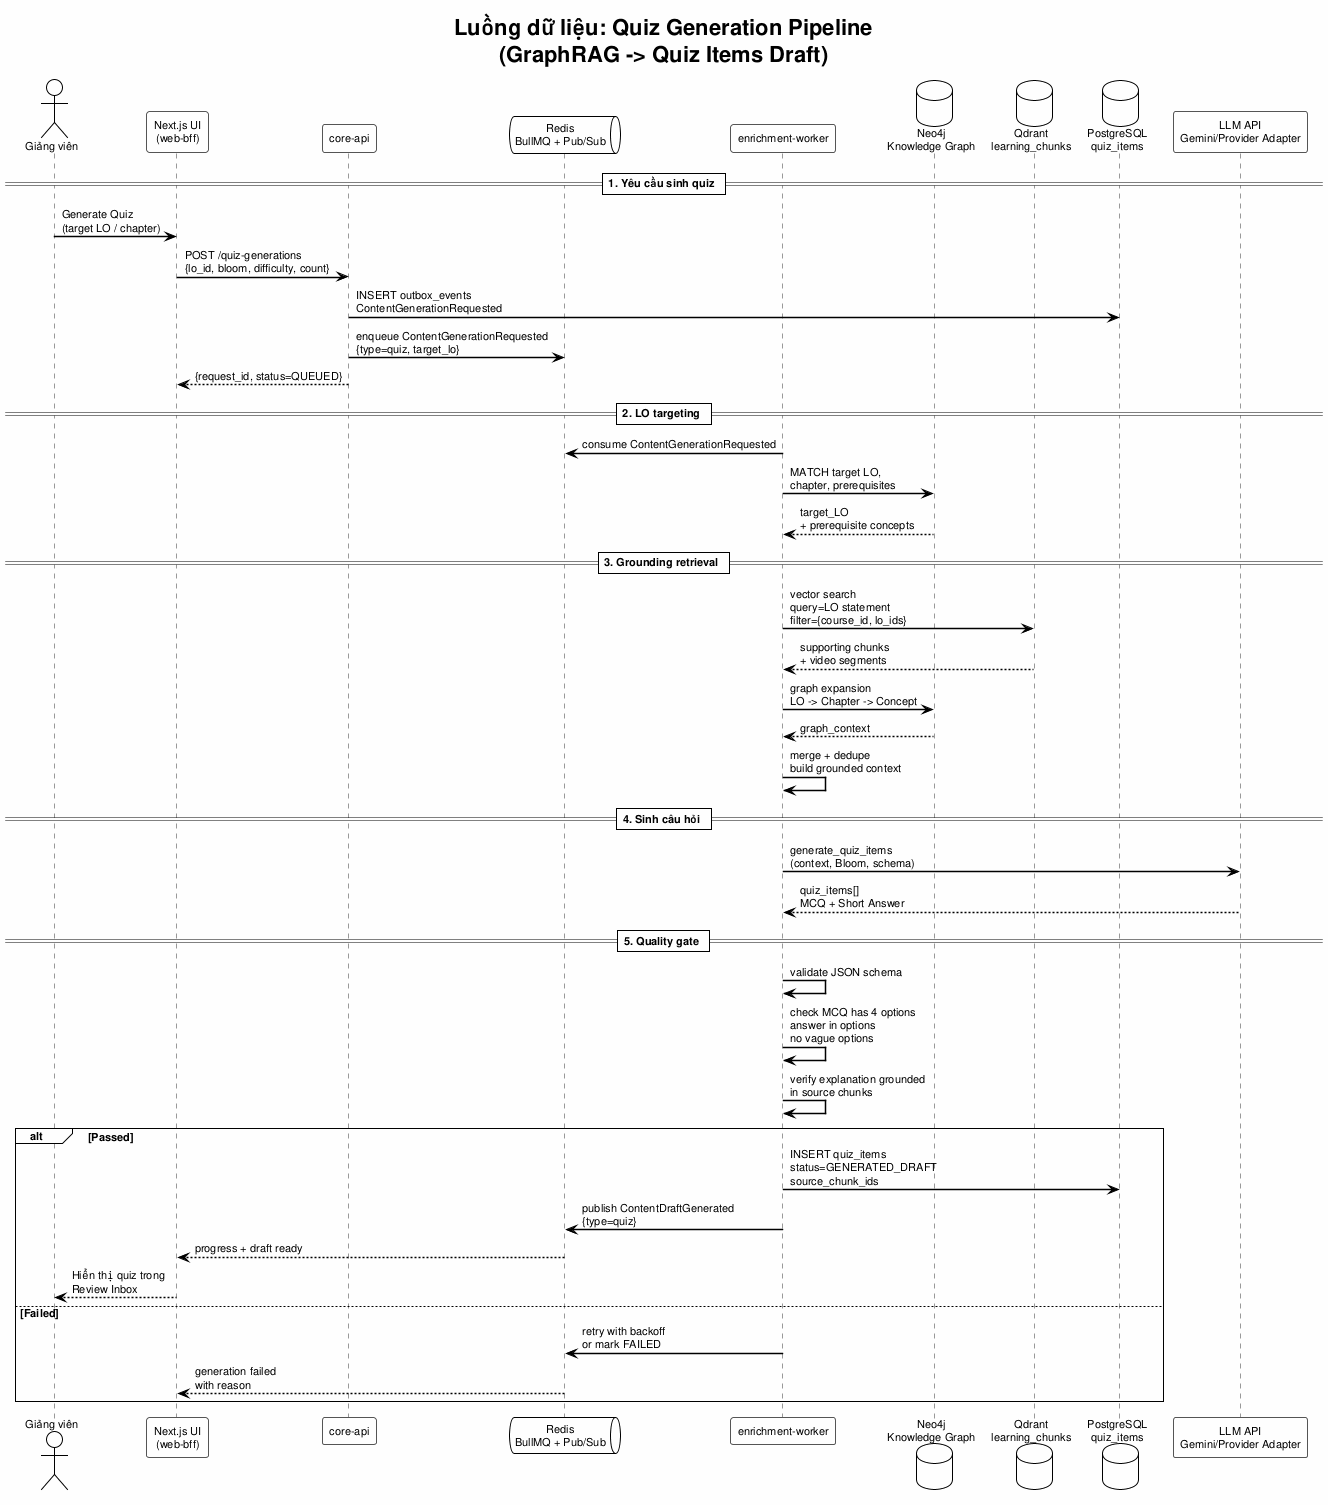

The diagram above was rendered by PlantUML. Its source (embedded in the PNG):
@startuml dataflow_quiz_generation_pipeline
!theme plain
skinparam backgroundColor #FEFEFE
skinparam defaultFontName Arial
skinparam defaultFontSize 11
skinparam SequenceArrowThickness 1.5
skinparam SequenceParticipantBorderColor #555555
skinparam SequenceLifeLineBorderColor #999999

title Luồng dữ liệu: Quiz Generation Pipeline\n(GraphRAG -> Quiz Items Draft)

actor "Giảng viên" as GV
participant "Next.js UI\n(web-bff)" as Web
participant "core-api" as Core
queue "Redis\nBullMQ + Pub/Sub" as Redis
participant "enrichment-worker" as Enrich
database "Neo4j\nKnowledge Graph" as Neo4j
database "Qdrant\nlearning_chunks" as Qdrant
database "PostgreSQL\nquiz_items" as PG
participant "LLM API\nGemini/Provider Adapter" as LLM

== 1. Yêu cầu sinh quiz ==
GV -> Web : Generate Quiz\n(target LO / chapter)
Web -> Core : POST /quiz-generations\n{lo_id, bloom, difficulty, count}
Core -> PG : INSERT outbox_events\nContentGenerationRequested
Core -> Redis : enqueue ContentGenerationRequested\n{type=quiz, target_lo}
Core --> Web : {request_id, status=QUEUED}

== 2. LO targeting ==
Enrich -> Redis : consume ContentGenerationRequested
Enrich -> Neo4j : MATCH target LO,\nchapter, prerequisites
Neo4j --> Enrich : target_LO\n+ prerequisite concepts

== 3. Grounding retrieval ==
Enrich -> Qdrant : vector search\nquery=LO statement\nfilter={course_id, lo_ids}
Qdrant --> Enrich : supporting chunks\n+ video segments
Enrich -> Neo4j : graph expansion\nLO -> Chapter -> Concept
Neo4j --> Enrich : graph_context
Enrich -> Enrich : merge + dedupe\nbuild grounded context

== 4. Sinh câu hỏi ==
Enrich -> LLM : generate_quiz_items\n(context, Bloom, schema)
LLM --> Enrich : quiz_items[]\nMCQ + Short Answer

== 5. Quality gate ==
Enrich -> Enrich : validate JSON schema
Enrich -> Enrich : check MCQ has 4 options\nanswer in options\nno vague options
Enrich -> Enrich : verify explanation grounded\nin source chunks

alt Passed
    Enrich -> PG : INSERT quiz_items\nstatus=GENERATED_DRAFT\nsource_chunk_ids
    Enrich -> Redis : publish ContentDraftGenerated\n{type=quiz}
    Redis --> Web : progress + draft ready
    Web --> GV : Hiển thị quiz trong\nReview Inbox
else Failed
    Enrich -> Redis : retry with backoff\nor mark FAILED
    Redis --> Web : generation failed\nwith reason
end

@enduml